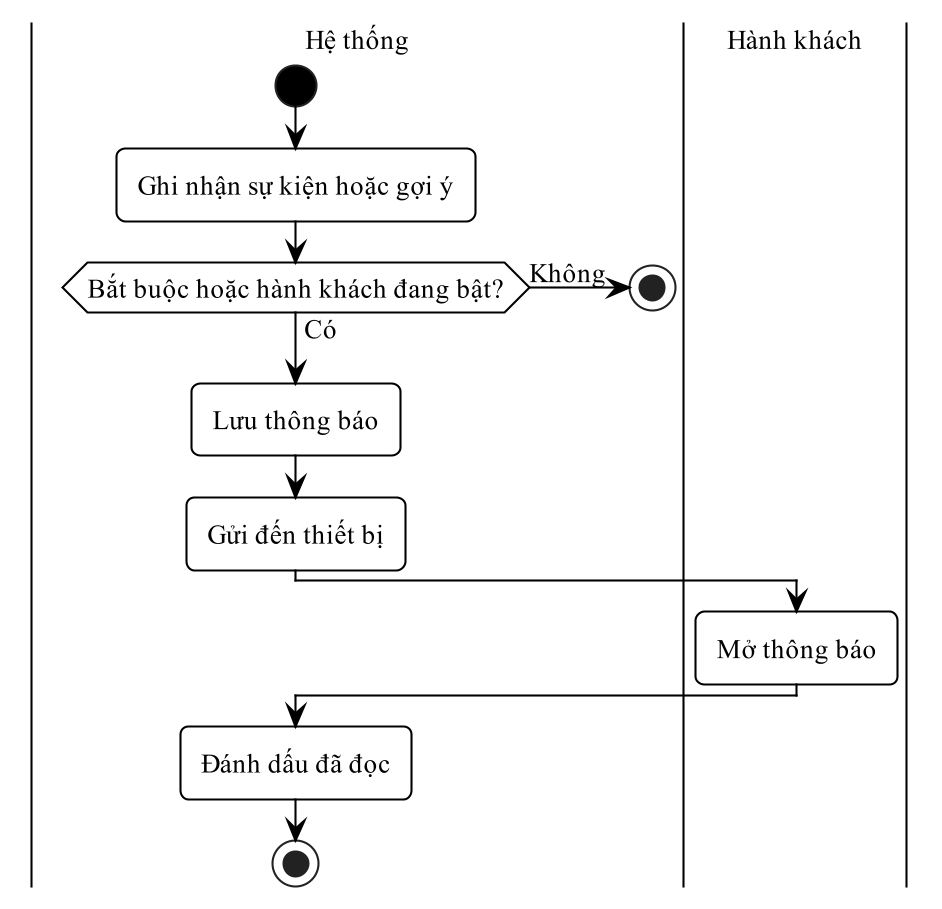

The diagram above was rendered by PlantUML. Its source (embedded in the PNG):
@startuml
!pragma layout smetana
skinparam dpi 200
skinparam defaultFontName "Times New Roman"
skinparam defaultFontSize 13
skinparam shadowing false
skinparam monochrome true
skinparam backgroundColor white
skinparam RoundCorner 8
skinparam ArrowColor black
skinparam ArrowThickness 1
skinparam state {
  BackgroundColor white
  BorderColor black
  BorderThickness 1
  StartColor black
  EndColor black
}
skinparam activity {
  BackgroundColor white
  BorderColor black
  BorderThickness 1
  DiamondBackgroundColor white
  DiamondBorderColor black
  StartColor black
  EndColor black
}
skinparam swimlane {
  BorderColor black
  BorderThickness 1
  TitleFontSize 13
}
skinparam usecase {
  BackgroundColor white
  BorderColor black
  BorderThickness 1
}
skinparam actor {
  BackgroundColor white
  BorderColor black
}
skinparam rectangle {
  BackgroundColor white
  BorderColor black
  BorderThickness 1
  RoundCorner 0
}
skinparam class {
  BackgroundColor white
  HeaderBackgroundColor white
  BorderColor black
  BorderThickness 1
}
skinparam classAttributeIconSize 0
|Hệ thống|
start
:Ghi nhận sự kiện hoặc gợi ý;
if (Bắt buộc hoặc hành khách đang bật?) then (Không)
  stop
else (Có)
endif
:Lưu thông báo;
:Gửi đến thiết bị;
|Hành khách|
:Mở thông báo;
|Hệ thống|
:Đánh dấu đã đọc;
stop
@enduml